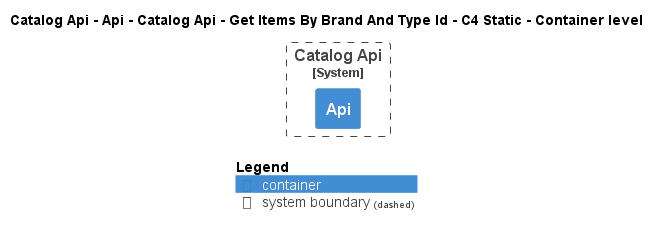

The diagram above was rendered by PlantUML. Its source (embedded in the PNG):
@startuml
!pragma layout smetana
!include ..\..\..\..\..\..\..\..\.c4s\C4_Container.puml

AddElementTag("state:new", $bgColor=green, $fontColor=#ffffff, $borderColor=green, $shadowing="False")
AddElementTag("state:changed", $bgColor=orange, $fontColor=#ffffff, $borderColor=orange, $shadowing="False")
AddElementTag("state:removed", $bgColor=red, $fontColor=#ffffff, $borderColor=red, $shadowing="False")

AddRelTag("state:new", $textColor=green, $lineColor=green)
AddRelTag("state:changed", $textColor=orange, $lineColor=orange)
AddRelTag("state:removed", $textColor=red, $lineColor=red)

SHOW_PERSON_PORTRAIT()
LAYOUT_TOP_DOWN()

skinparam linetype polyline

title Catalog Api - Api - Catalog Api - Get Items By Brand And Type Id - C4 Static - Container level


System_Boundary(dotnet.eShop.Architecture.SoftwareSystems.CatalogApi, "Catalog Api") {
    Container(dotnet.eShop.Architecture.SoftwareSystems.CatalogApi.Containers.Api, "Api", "", "")
}



SHOW_LEGEND()
@enduml